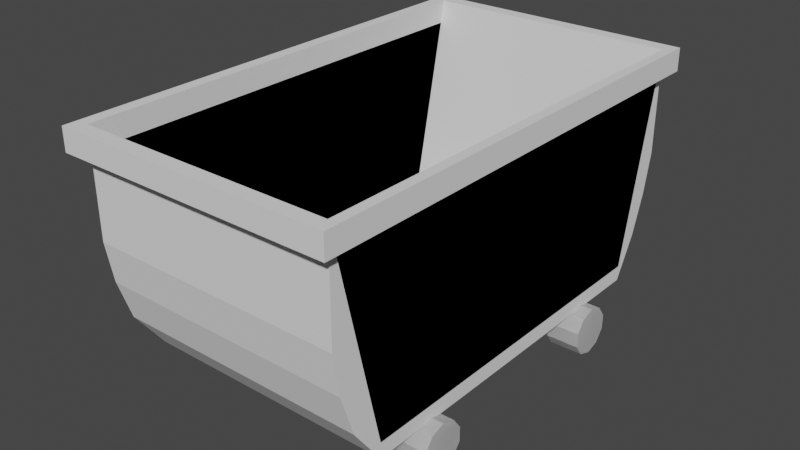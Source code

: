 # Source: Cart_good.blend  (saved by Blender 2.83.19; exported with 4.5.12 LTS)
import bpy
from mathutils import Matrix  # noqa: F401  (used for matrix-valued properties, if any)

bpy.ops.wm.read_factory_settings(use_empty=True)
scene = bpy.context.scene
scene.name = 'Scene'

# ---- collections
col_collection = bpy.data.collections.new('Collection'); scene.collection.children.link(col_collection)

# ---- world
world_world = bpy.data.worlds.new('World'); scene.world = world_world
world_world.use_nodes = True; world_world.node_tree.nodes.clear()
_N = world_world.node_tree.nodes; _L = world_world.node_tree.links
n0 = _N.new('ShaderNodeOutputWorld'); n0.name = 'World Output'; n0.location = (300, 300)
n1 = _N.new('ShaderNodeBackground'); n1.name = 'Background'; n1.location = (10, 300)
n1.inputs[0].default_value = (0.05088, 0.05088, 0.05088, 1.0)
_L.new(n1.outputs[0], n0.inputs[0])
n0.is_active_output = True
world_world.color = (0.05088, 0.05088, 0.05088)
world_world.use_sun_shadow = False
world_world.sun_shadow_jitter_overblur = 0.0

# ---- meshes
me_cube_001 = bpy.data.meshes.new('Cube.001')
me_cube_001.from_pydata([(-1.0, -0.7791, -1.0), (-1.0, -1.0, 1.0), (-1.0, 0.8027, -1.0), (-1.0, 1.0, 1.0), (1.0, -0.7791, -1.0), (1.0, -1.0, 1.0), (1.0, 0.8027, -1.0), (1.0, 1.0, 1.0), (-1.0, -1.0, 0.7981), (-1.0, 1.0, 0.7981), (1.0, 1.0, 0.7981), (1.0, -1.0, 0.7981), (-1.0, -1.0, 1.0), (-1.0, 1.0, 1.0), (1.0, 1.0, 1.0), (1.0, -1.0, 1.0), (-1.0, -0.7791, -0.8646), (-1.0, 0.8027, -0.8646), (1.0, 0.8027, -0.8646), (1.0, -0.7791, -0.8646), (-1.0, -1.064, 0.7981), (-1.0, -1.064, 1.0), (1.0, -1.064, 1.0), (1.0, -1.064, 0.7981), (1.0, 1.0, 1.0), (1.0, -1.0, 1.0), (1.0, 1.0, 0.7981), (1.0, -1.0, 0.7981), (1.077, 1.0, 1.0), (1.077, -1.0, 1.0), (1.077, 1.0, 0.7981), (1.077, -1.0, 0.7981), (1.0, 1.0, 0.7981), (1.0, -1.0, 0.7981), (1.0, 1.0, 0.7981), (1.0, -1.0, 0.7981), (-1.0, 1.064, 1.0), (1.0, 1.064, 1.0), (-1.0, 1.064, 0.7981), (1.0, 1.064, 0.7981), (1.074, 1.0, 1.0), (1.074, 1.0, 0.7981), (1.074, 1.064, 1.0), (1.074, 1.064, 0.7981), (-1.0, 1.0, 1.0), (-1.0, 1.0, 0.7981), (-1.0, 1.064, 1.0), (-1.0, 1.064, 0.7981), (-1.097, -1.0, 0.7981), (-1.097, -1.0, 1.0), (-1.097, 1.0, 1.0), (-1.097, 1.0, 0.7981), (-1.0, -1.064, 0.7981), (-1.0, -1.064, 1.0), (-1.097, -1.064, 0.7981), (-1.097, -1.064, 1.0), (-1.096, 1.0, 1.0), (-1.096, 1.0, 0.7981), (-1.096, 1.064, 1.0), (-1.096, 1.064, 0.7981), (1.077, 1.0, 1.0), (1.077, 1.0, 0.7981), (1.077, 1.064, 1.0), (1.077, 1.064, 0.7981), (1.0, -1.064, 0.7981), (1.0, -1.064, 1.0), (1.077, -1.064, 0.7981), (1.077, -1.064, 1.0), (-1.0, 1.0, 0.4385), (-1.0, 1.0, 0.07885), (-1.0, 0.9617, -0.2808), (-1.0, 0.8999, -0.6404), (1.0, 1.0, 0.4385), (1.0, 1.0, 0.07885), (1.0, 0.9617, -0.2808), (1.0, 0.8999, -0.6404), (1.0, -1.0, 0.4385), (1.0, -1.0, 0.07885), (1.0, -0.9705, -0.2808), (1.0, -0.9116, -0.6404), (-1.0, -0.9116, -0.6404), (-1.0, -0.9705, -0.2808), (-1.0, -1.0, 0.07885), (-1.0, -1.0, 0.4385)], [], [(8, 1, 53, 52), (38, 9, 45, 47), (7, 5, 25, 24), (1, 8, 20, 21), (2, 6, 4, 0), (5, 7, 14, 15), (76, 11, 8, 83), (72, 10, 11, 76), (68, 9, 10, 72), (83, 8, 9, 68), (12, 15, 19, 16), (3, 1, 12, 13), (1, 5, 15, 12), (7, 3, 13, 14), (18, 17, 16, 19), (14, 13, 17, 18), (15, 14, 18, 19), (13, 12, 16, 17), (23, 22, 21, 20), (5, 1, 21, 22), (8, 11, 23, 20), (26, 24, 28, 30), (11, 10, 32, 33), (5, 11, 27, 25), (10, 7, 24, 26), (30, 28, 29, 31), (31, 29, 67, 66), (24, 25, 29, 28), (27, 26, 30, 31), (33, 32, 34, 35), (10, 26, 34, 32), (27, 11, 33, 35), (26, 27, 35, 34), (38, 36, 37, 39), (10, 9, 38, 39), (3, 7, 37, 36), (39, 37, 42, 43), (42, 40, 60, 62), (37, 7, 40, 42), (10, 39, 43, 41), (7, 10, 41, 40), (44, 46, 58, 56), (9, 3, 44, 45), (36, 38, 47, 46), (3, 36, 46, 44), (48, 49, 50, 51), (9, 8, 48, 51), (1, 3, 50, 49), (3, 9, 51, 50), (52, 53, 55, 54), (49, 48, 54, 55), (48, 8, 52, 54), (1, 49, 55, 53), (57, 56, 58, 59), (45, 44, 56, 57), (47, 45, 57, 59), (46, 47, 59, 58), (60, 61, 63, 62), (43, 42, 62, 63), (41, 43, 63, 61), (40, 41, 61, 60), (65, 64, 66, 67), (29, 25, 65, 67), (25, 27, 64, 65), (27, 31, 66, 64), (0, 80, 71, 2), (80, 81, 70, 71), (81, 82, 69, 70), (82, 83, 68, 69), (2, 71, 75, 6), (71, 70, 74, 75), (70, 69, 73, 74), (69, 68, 72, 73), (6, 75, 79, 4), (75, 74, 78, 79), (74, 73, 77, 78), (73, 72, 76, 77), (4, 79, 80, 0), (79, 78, 81, 80), (78, 77, 82, 81), (77, 76, 83, 82)])
_uv = me_cube_001.uv_layers.new(name='UVMap')
_uv.uv.foreach_set('vector', [0.5998, 0.0, 0.625, 0.0, 0.625, 0.0, 0.5998, 0.0, 0.5998, 0.25, 0.5998, 0.25, 0.5998, 0.25, 0.5998, 0.25, 0.625, 0.5, 0.625, 0.75, 0.625, 0.75, 0.625, 0.5, 0.625, 0.0, 0.5998, 0.0, 0.5998, 0.0, 0.625, 0.0, 0.125, 0.5, 0.375, 0.5, 0.375, 0.75, 0.125, 0.75, 0.625, 0.75, 0.625, 0.5, 0.625, 0.5, 0.625, 0.75, 0.5548, 0.75, 0.5998, 0.75, 0.5998, 1.0, 0.5548, 1.0, 0.5548, 0.5, 0.5998, 0.5, 0.5998, 0.75, 0.5548, 0.75, 0.5548, 0.25, 0.5998, 0.25, 0.5998, 0.5, 0.5548, 0.5, 0.5548, 0.0, 0.5998, 0.0, 0.5998, 0.25, 0.5548, 0.25, 0.625, 1.0, 0.625, 0.75, 0.625, 0.75, 0.625, 1.0, 0.625, 0.25, 0.625, 0.0, 0.625, 0.0, 0.625, 0.25, 0.625, 1.0, 0.625, 0.75, 0.625, 0.75, 0.625, 1.0, 0.625, 0.5, 0.625, 0.25, 0.625, 0.25, 0.625, 0.5, 0.625, 0.5, 0.875, 0.5, 0.875, 0.75, 0.625, 0.75, 0.625, 0.5, 0.625, 0.25, 0.625, 0.25, 0.625, 0.5, 0.625, 0.75, 0.625, 0.5, 0.625, 0.5, 0.625, 0.75, 0.625, 0.25, 0.625, 0.0, 0.625, 0.0, 0.625, 0.25, 0.5998, 0.75, 0.625, 0.75, 0.625, 1.0, 0.5998, 1.0, 0.625, 0.75, 0.625, 1.0, 0.625, 1.0, 0.625, 0.75, 0.5998, 1.0, 0.5998, 0.75, 0.5998, 0.75, 0.5998, 1.0, 0.5998, 0.5, 0.625, 0.5, 0.625, 0.5, 0.5998, 0.5, 0.5998, 0.75, 0.5998, 0.5, 0.5998, 0.5, 0.5998, 0.75, 0.625, 0.75, 0.5998, 0.75, 0.5998, 0.75, 0.625, 0.75, 0.5998, 0.5, 0.625, 0.5, 0.625, 0.5, 0.5998, 0.5, 0.5998, 0.5, 0.625, 0.5, 0.625, 0.75, 0.5998, 0.75, 0.5998, 0.75, 0.625, 0.75, 0.625, 0.75, 0.5998, 0.75, 0.625, 0.5, 0.625, 0.75, 0.625, 0.75, 0.625, 0.5, 0.5998, 0.75, 0.5998, 0.5, 0.5998, 0.5, 0.5998, 0.75, 0.5998, 0.75, 0.5998, 0.5, 0.5998, 0.5, 0.5998, 0.75, 0.5998, 0.5, 0.5998, 0.5, 0.5998, 0.5, 0.5998, 0.5, 0.5998, 0.75, 0.5998, 0.75, 0.5998, 0.75, 0.5998, 0.75, 0.5998, 0.5, 0.5998, 0.75, 0.5998, 0.75, 0.5998, 0.5, 0.5998, 0.25, 0.625, 0.25, 0.625, 0.5, 0.5998, 0.5, 0.5998, 0.5, 0.5998, 0.25, 0.5998, 0.25, 0.5998, 0.5, 0.625, 0.25, 0.625, 0.5, 0.625, 0.5, 0.625, 0.25, 0.5998, 0.5, 0.625, 0.5, 0.625, 0.5, 0.5998, 0.5, 0.625, 0.5, 0.625, 0.5, 0.625, 0.5, 0.625, 0.5, 0.625, 0.5, 0.625, 0.5, 0.625, 0.5, 0.625, 0.5, 0.5998, 0.5, 0.5998, 0.5, 0.5998, 0.5, 0.5998, 0.5, 0.625, 0.5, 0.5998, 0.5, 0.5998, 0.5, 0.625, 0.5, 0.625, 0.25, 0.625, 0.25, 0.625, 0.25, 0.625, 0.25, 0.5998, 0.25, 0.625, 0.25, 0.625, 0.25, 0.5998, 0.25, 0.625, 0.25, 0.5998, 0.25, 0.5998, 0.25, 0.625, 0.25, 0.625, 0.25, 0.625, 0.25, 0.625, 0.25, 0.625, 0.25, 0.5998, 0.0, 0.625, 0.0, 0.625, 0.25, 0.5998, 0.25, 0.5998, 0.25, 0.5998, 0.0, 0.5998, 0.0, 0.5998, 0.25, 0.625, 0.0, 0.625, 0.25, 0.625, 0.25, 0.625, 0.0, 0.625, 0.25, 0.5998, 0.25, 0.5998, 0.25, 0.625, 0.25, 0.5998, 0.0, 0.625, 0.0, 0.625, 0.0, 0.5998, 0.0, 0.625, 0.0, 0.5998, 0.0, 0.5998, 0.0, 0.625, 0.0, 0.5998, 0.0, 0.5998, 0.0, 0.5998, 0.0, 0.5998, 0.0, 0.625, 0.0, 0.625, 0.0, 0.625, 0.0, 0.625, 0.0, 0.5998, 0.25, 0.625, 0.25, 0.625, 0.25, 0.5998, 0.25, 0.5998, 0.25, 0.625, 0.25, 0.625, 0.25, 0.5998, 0.25, 0.5998, 0.25, 0.5998, 0.25, 0.5998, 0.25, 0.5998, 0.25, 0.625, 0.25, 0.5998, 0.25, 0.5998, 0.25, 0.625, 0.25, 0.625, 0.5, 0.5998, 0.5, 0.5998, 0.5, 0.625, 0.5, 0.5998, 0.5, 0.625, 0.5, 0.625, 0.5, 0.5998, 0.5, 0.5998, 0.5, 0.5998, 0.5, 0.5998, 0.5, 0.5998, 0.5, 0.625, 0.5, 0.5998, 0.5, 0.5998, 0.5, 0.625, 0.5, 0.625, 0.75, 0.5998, 0.75, 0.5998, 0.75, 0.625, 0.75, 0.625, 0.75, 0.625, 0.75, 0.625, 0.75, 0.625, 0.75, 0.625, 0.75, 0.5998, 0.75, 0.5998, 0.75, 0.625, 0.75, 0.5998, 0.75, 0.5998, 0.75, 0.5998, 0.75, 0.5998, 0.75, 0.375, 0.0, 0.42, 0.0, 0.42, 0.25, 0.375, 0.25, 0.42, 0.0, 0.4649, 0.0, 0.4649, 0.25, 0.42, 0.25, 0.4649, 0.0, 0.5099, 0.0, 0.5099, 0.25, 0.4649, 0.25, 0.5099, 0.0, 0.5548, 0.0, 0.5548, 0.25, 0.5099, 0.25, 0.375, 0.25, 0.42, 0.25, 0.42, 0.5, 0.375, 0.5, 0.42, 0.25, 0.4649, 0.25, 0.4649, 0.5, 0.42, 0.5, 0.4649, 0.25, 0.5099, 0.25, 0.5099, 0.5, 0.4649, 0.5, 0.5099, 0.25, 0.5548, 0.25, 0.5548, 0.5, 0.5099, 0.5, 0.375, 0.5, 0.42, 0.5, 0.42, 0.75, 0.375, 0.75, 0.42, 0.5, 0.4649, 0.5, 0.4649, 0.75, 0.42, 0.75, 0.4649, 0.5, 0.5099, 0.5, 0.5099, 0.75, 0.4649, 0.75, 0.5099, 0.5, 0.5548, 0.5, 0.5548, 0.75, 0.5099, 0.75, 0.375, 0.75, 0.42, 0.75, 0.42, 1.0, 0.375, 1.0, 0.42, 0.75, 0.4649, 0.75, 0.4649, 1.0, 0.42, 1.0, 0.4649, 0.75, 0.5099, 0.75, 0.5099, 1.0, 0.4649, 1.0, 0.5099, 0.75, 0.5548, 0.75, 0.5548, 1.0, 0.5099, 1.0])
me_cube_001.use_remesh_fix_poles = True
me_cube_001.use_remesh_preserve_attributes = False
me_cube_001.use_mirror_vertex_groups = False
me_cube_001.update()
me_cylinder = bpy.data.meshes.new('Cylinder')
me_cylinder.from_pydata([(1.006, -0.9755, 0.9461), (1.006, -0.9755, 1.243), (1.13, -1.016, 0.946), (1.129, -1.016, 1.243), (1.206, -1.121, 0.946), (1.206, -1.121, 1.243), (1.206, -1.25, 0.946), (1.206, -1.25, 1.243), (1.13, -1.355, 0.946), (1.129, -1.355, 1.243), (1.006, -1.396, 0.9461), (1.006, -1.396, 1.243), (0.8827, -1.355, 0.9462), (0.8824, -1.355, 1.243), (0.8064, -1.25, 0.9462), (0.8062, -1.25, 1.243), (0.8064, -1.121, 0.9462), (0.8062, -1.121, 1.243), (0.8827, -1.016, 0.9462), (0.8824, -1.016, 1.243)], [], [(0, 1, 3, 2), (2, 3, 5, 4), (4, 5, 7, 6), (6, 7, 9, 8), (8, 9, 11, 10), (10, 11, 13, 12), (12, 13, 15, 14), (14, 15, 17, 16), (3, 1, 19, 17, 15, 13, 11, 9, 7, 5), (16, 17, 19, 18), (18, 19, 1, 0), (0, 2, 4, 6, 8, 10, 12, 14, 16, 18)])
_uv = me_cylinder.uv_layers.new(name='UVMap')
_uv.uv.foreach_set('vector', [1.0, 0.5, 1.0, 1.0, 0.9, 1.0, 0.9, 0.5, 0.9, 0.5, 0.9, 1.0, 0.8, 1.0, 0.8, 0.5, 0.8, 0.5, 0.8, 1.0, 0.7, 1.0, 0.7, 0.5, 0.7, 0.5, 0.7, 1.0, 0.6, 1.0, 0.6, 0.5, 0.6, 0.5, 0.6, 1.0, 0.5, 1.0, 0.5, 0.5, 0.5, 0.5, 0.5, 1.0, 0.4, 1.0, 0.4, 0.5, 0.4, 0.5, 0.4, 1.0, 0.3, 1.0, 0.3, 0.5, 0.3, 0.5, 0.3, 1.0, 0.2, 1.0, 0.2, 0.5, 0.3911, 0.4442, 0.25, 0.49, 0.1089, 0.4442, 0.02175, 0.3242, 0.02175, 0.1758, 0.1089, 0.05584, 0.25, 0.01, 0.3911, 0.05584, 0.4783, 0.1758, 0.4783, 0.3242, 0.2, 0.5, 0.2, 1.0, 0.1, 1.0, 0.1, 0.5, 0.1, 0.5, 0.1, 1.0, -7.451e-08, 1.0, -7.451e-08, 0.5, 0.75, 0.49, 0.8911, 0.4442, 0.9783, 0.3242, 0.9783, 0.1758, 0.8911, 0.05584, 0.75, 0.01, 0.6089, 0.05584, 0.5217, 0.1758, 0.5217, 0.3242, 0.6089, 0.4442])
me_cylinder.use_remesh_fix_poles = True
me_cylinder.use_remesh_preserve_attributes = False
me_cylinder.use_mirror_vertex_groups = False
me_cylinder.update()
me_cylinder_001 = bpy.data.meshes.new('Cylinder.001')
me_cylinder_001.from_pydata([(1.006, -0.9755, 0.9461), (1.006, -0.9755, 1.243), (1.13, -1.016, 0.946), (1.129, -1.016, 1.243), (1.206, -1.121, 0.946), (1.206, -1.121, 1.243), (1.206, -1.25, 0.946), (1.206, -1.25, 1.243), (1.13, -1.355, 0.946), (1.129, -1.355, 1.243), (1.006, -1.396, 0.9461), (1.006, -1.396, 1.243), (0.8827, -1.355, 0.9462), (0.8824, -1.355, 1.243), (0.8064, -1.25, 0.9462), (0.8062, -1.25, 1.243), (0.8064, -1.121, 0.9462), (0.8062, -1.121, 1.243), (0.8827, -1.016, 0.9462), (0.8824, -1.016, 1.243), (1.129, -1.016, 1.243), (1.006, -0.9755, 1.243), (1.206, -1.121, 1.243), (1.206, -1.25, 1.243), (1.129, -1.355, 1.243), (1.006, -1.396, 1.243), (0.8824, -1.355, 1.243), (0.8062, -1.25, 1.243), (0.8062, -1.121, 1.243), (0.8824, -1.016, 1.243)], [], [(0, 21, 20, 2), (2, 20, 22, 4), (4, 22, 23, 6), (6, 23, 24, 8), (8, 24, 25, 10), (10, 25, 26, 12), (12, 26, 27, 14), (14, 27, 28, 16), (3, 1, 19, 17, 15, 13, 11, 9, 7, 5), (16, 28, 29, 18), (18, 29, 21, 0), (0, 2, 4, 6, 8, 10, 12, 14, 16, 18), (1, 3, 20, 21), (3, 5, 22, 20), (5, 7, 23, 22), (7, 9, 24, 23), (9, 11, 25, 24), (11, 13, 26, 25), (13, 15, 27, 26), (15, 17, 28, 27), (17, 19, 29, 28), (19, 1, 21, 29)])
_uv = me_cylinder_001.uv_layers.new(name='UVMap')
_uv.uv.foreach_set('vector', [1.0, 0.5, 1.0, 1.0, 0.9, 1.0, 0.9, 0.5, 0.9, 0.5, 0.9, 1.0, 0.8, 1.0, 0.8, 0.5, 0.8, 0.5, 0.8, 1.0, 0.7, 1.0, 0.7, 0.5, 0.7, 0.5, 0.7, 1.0, 0.6, 1.0, 0.6, 0.5, 0.6, 0.5, 0.6, 1.0, 0.5, 1.0, 0.5, 0.5, 0.5, 0.5, 0.5, 1.0, 0.4, 1.0, 0.4, 0.5, 0.4, 0.5, 0.4, 1.0, 0.3, 1.0, 0.3, 0.5, 0.3, 0.5, 0.3, 1.0, 0.2, 1.0, 0.2, 0.5, 0.3911, 0.4442, 0.25, 0.49, 0.1089, 0.4442, 0.02175, 0.3242, 0.02175, 0.1758, 0.1089, 0.05584, 0.25, 0.01, 0.3911, 0.05584, 0.4783, 0.1758, 0.4783, 0.3242, 0.2, 0.5, 0.2, 1.0, 0.1, 1.0, 0.1, 0.5, 0.1, 0.5, 0.1, 1.0, -7.451e-08, 1.0, -7.451e-08, 0.5, 0.75, 0.49, 0.8911, 0.4442, 0.9783, 0.3242, 0.9783, 0.1758, 0.8911, 0.05584, 0.75, 0.01, 0.6089, 0.05584, 0.5217, 0.1758, 0.5217, 0.3242, 0.6089, 0.4442, 0.25, 0.49, 0.3911, 0.4442, 0.3911, 0.4442, 0.25, 0.49, 0.3911, 0.4442, 0.4783, 0.3242, 0.4783, 0.3242, 0.3911, 0.4442, 0.4783, 0.3242, 0.4783, 0.1758, 0.4783, 0.1758, 0.4783, 0.3242, 0.4783, 0.1758, 0.3911, 0.05584, 0.3911, 0.05584, 0.4783, 0.1758, 0.3911, 0.05584, 0.25, 0.01, 0.25, 0.01, 0.3911, 0.05584, 0.25, 0.01, 0.1089, 0.05584, 0.1089, 0.05584, 0.25, 0.01, 0.1089, 0.05584, 0.02175, 0.1758, 0.02175, 0.1758, 0.1089, 0.05584, 0.02175, 0.1758, 0.02175, 0.3242, 0.02175, 0.3242, 0.02175, 0.1758, 0.02175, 0.3242, 0.1089, 0.4442, 0.1089, 0.4442, 0.02175, 0.3242, 0.1089, 0.4442, 0.25, 0.49, 0.25, 0.49, 0.1089, 0.4442])
me_cylinder_001.use_remesh_fix_poles = True
me_cylinder_001.use_remesh_preserve_attributes = False
me_cylinder_001.use_mirror_vertex_groups = False
me_cylinder_001.update()

# ---- objects
ob_cube = bpy.data.objects.new('Cube', me_cube_001)
ob_cylinder = bpy.data.objects.new('Cylinder', me_cylinder)
ob_cylinder_001 = bpy.data.objects.new('Cylinder.001', me_cylinder_001)

# ---- transforms, parenting, visibility, modifiers, constraints
ob_cube.location = (0.0, 0.0, 0.0)
ob_cube.scale = (1.132, 2.004, 1.0)
ob_cube.lineart.crease_threshold = 0.0
ob_cylinder.location = (0.0, 0.0, 0.0)
ob_cylinder.rotation_euler = (1.571, 0.0, 7.852)
ob_cylinder.lineart.crease_threshold = 0.0
_m = ob_cylinder.modifiers.new('Mirror', 'MIRROR')
_m.use_axis = (True, False, True)
ob_cylinder_001.location = (0.0, 0.0, 0.0)
ob_cylinder_001.rotation_euler = (1.571, 0.0, 7.852)
ob_cylinder_001.lineart.crease_threshold = 0.0
_m = ob_cylinder_001.modifiers.new('Mirror', 'MIRROR')
_m.use_axis = (True, False, True)

# ---- collection membership
col_collection.objects.link(ob_cube)
col_collection.objects.link(ob_cylinder)
col_collection.objects.link(ob_cylinder_001)

# ---- scene / render settings (as saved in the file)
scene.frame_start = 1; scene.frame_end = 250; scene.frame_set(1)
scene.render.engine = 'BLENDER_EEVEE_NEXT'
scene.cycles.use_denoising = False
scene.cycles.samples = 128
scene.cycles.sampling_pattern = 'TABULATED_SOBOL'
scene.cycles.use_adaptive_sampling = False
scene.cycles.use_light_tree = False
scene.view_settings.view_transform = 'Filmic'
bpy.context.view_layer.update()

# ---- added for rendering (the .blend has no active camera and no usable light): camera, sun
cam_auto = bpy.data.cameras.new('AutoCamera')
cam_auto.lens = 50.0
cam_auto.sensor_width = 36.0
cam_auto.clip_end = 1000.0
ob_auto_camera = bpy.data.objects.new('AutoCamera', cam_auto)
scene.collection.objects.link(ob_auto_camera)
ob_auto_camera.location = (5.0796, -6.09552, 3.86592)
ob_auto_camera.rotation_euler = (1.09748, -7.21219e-08, 0.694738)
scene.camera = ob_auto_camera
light_auto_sun = bpy.data.lights.new('AutoSun', 'SUN')
light_auto_sun.energy = 3.0
light_auto_sun.angle = 0.0523599
ob_auto_sun = bpy.data.objects.new('AutoSun', light_auto_sun)
scene.collection.objects.link(ob_auto_sun)
ob_auto_sun.rotation_euler = (0.872665, 0.174533, 0.523599)
bpy.context.view_layer.update()
